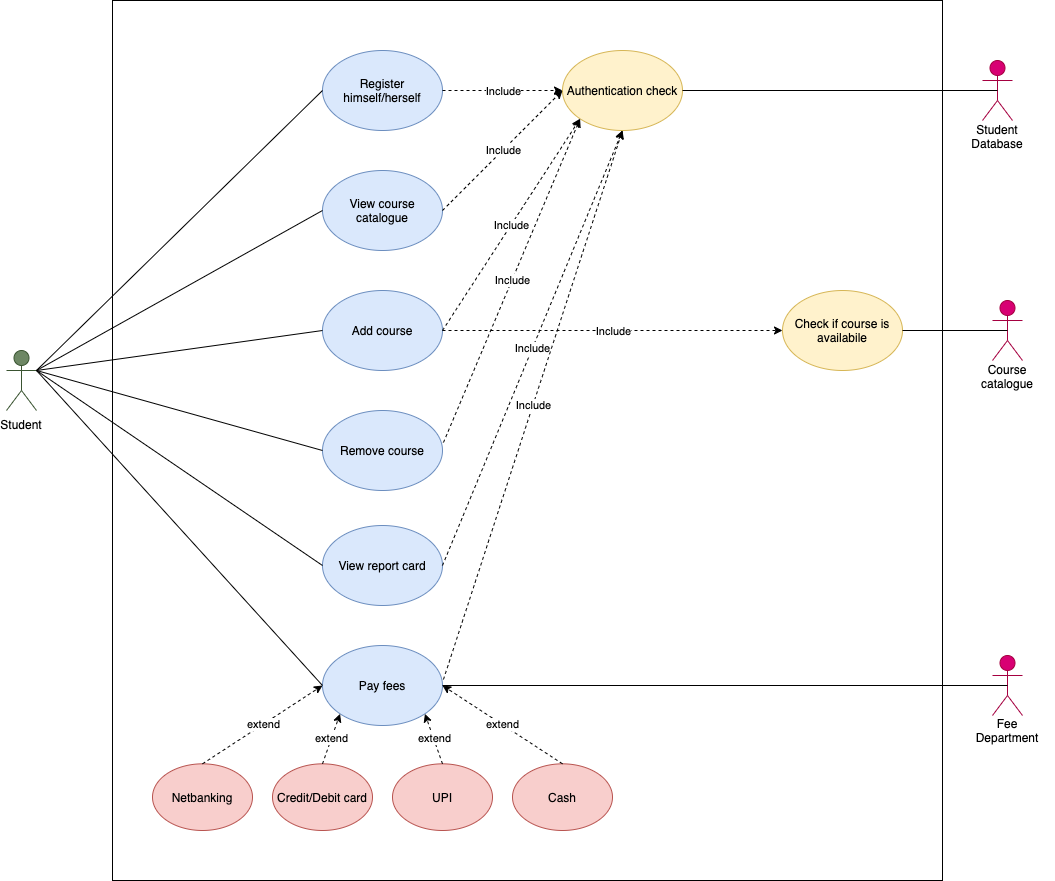

The diagram above was exported from draw.io. Its source (the exported page's mxGraphModel, read from the mxfile embedded in the PNG):
<mxGraphModel dx="2013" dy="549" grid="0" gridSize="10" guides="1" tooltips="1" connect="1" arrows="1" fold="1" page="1" pageScale="1" pageWidth="827" pageHeight="1169" math="0" shadow="0">
  <root>
    <mxCell id="0" />
    <mxCell id="1" parent="0" />
    <mxCell id="42K2UstaNrn29u-YiL2H-62" value="" style="rounded=0;whiteSpace=wrap;html=1;" vertex="1" parent="1">
      <mxGeometry x="20" y="320" width="830" height="880" as="geometry" />
    </mxCell>
    <mxCell id="42K2UstaNrn29u-YiL2H-1" value="Student" style="shape=umlActor;verticalLabelPosition=bottom;verticalAlign=top;html=1;outlineConnect=0;fillColor=#6d8764;strokeColor=#3A5431;fontColor=#ffffff;" vertex="1" parent="1">
      <mxGeometry x="-86" y="670" width="30" height="60" as="geometry" />
    </mxCell>
    <mxCell id="42K2UstaNrn29u-YiL2H-3" value="Register himself/herself" style="ellipse;whiteSpace=wrap;html=1;fillColor=#dae8fc;strokeColor=#6c8ebf;" vertex="1" parent="1">
      <mxGeometry x="230" y="370" width="120" height="80" as="geometry" />
    </mxCell>
    <mxCell id="42K2UstaNrn29u-YiL2H-4" value="Add course" style="ellipse;whiteSpace=wrap;html=1;fillColor=#dae8fc;strokeColor=#6c8ebf;" vertex="1" parent="1">
      <mxGeometry x="230" y="610" width="120" height="80" as="geometry" />
    </mxCell>
    <mxCell id="42K2UstaNrn29u-YiL2H-5" value="Remove course" style="ellipse;whiteSpace=wrap;html=1;fillColor=#dae8fc;strokeColor=#6c8ebf;" vertex="1" parent="1">
      <mxGeometry x="230" y="730" width="120" height="80" as="geometry" />
    </mxCell>
    <mxCell id="42K2UstaNrn29u-YiL2H-6" value="View report card" style="ellipse;whiteSpace=wrap;html=1;fillColor=#dae8fc;strokeColor=#6c8ebf;" vertex="1" parent="1">
      <mxGeometry x="230" y="845" width="120" height="80" as="geometry" />
    </mxCell>
    <mxCell id="42K2UstaNrn29u-YiL2H-7" value="Pay fees" style="ellipse;whiteSpace=wrap;html=1;fillColor=#dae8fc;strokeColor=#6c8ebf;" vertex="1" parent="1">
      <mxGeometry x="230" y="965" width="120" height="80" as="geometry" />
    </mxCell>
    <mxCell id="42K2UstaNrn29u-YiL2H-9" value="Authentication check" style="ellipse;whiteSpace=wrap;html=1;fillColor=#fff2cc;strokeColor=#d6b656;" vertex="1" parent="1">
      <mxGeometry x="470" y="370" width="120" height="80" as="geometry" />
    </mxCell>
    <mxCell id="42K2UstaNrn29u-YiL2H-12" value="" style="endArrow=classic;html=1;dashed=1;exitX=1;exitY=0.5;exitDx=0;exitDy=0;entryX=0;entryY=0.5;entryDx=0;entryDy=0;" edge="1" parent="1" source="42K2UstaNrn29u-YiL2H-3" target="42K2UstaNrn29u-YiL2H-9">
      <mxGeometry relative="1" as="geometry">
        <mxPoint x="390" y="490" as="sourcePoint" />
        <mxPoint x="490" y="490" as="targetPoint" />
      </mxGeometry>
    </mxCell>
    <mxCell id="42K2UstaNrn29u-YiL2H-13" value="Include" style="edgeLabel;resizable=0;html=1;align=center;verticalAlign=middle;" connectable="0" vertex="1" parent="42K2UstaNrn29u-YiL2H-12">
      <mxGeometry relative="1" as="geometry" />
    </mxCell>
    <mxCell id="42K2UstaNrn29u-YiL2H-15" value="Check if course is availabile" style="ellipse;whiteSpace=wrap;html=1;fillColor=#fff2cc;strokeColor=#d6b656;" vertex="1" parent="1">
      <mxGeometry x="690" y="610" width="120" height="80" as="geometry" />
    </mxCell>
    <mxCell id="42K2UstaNrn29u-YiL2H-16" value="" style="endArrow=classic;html=1;dashed=1;exitX=1;exitY=0.5;exitDx=0;exitDy=0;entryX=0;entryY=0.5;entryDx=0;entryDy=0;" edge="1" parent="1" source="42K2UstaNrn29u-YiL2H-4" target="42K2UstaNrn29u-YiL2H-15">
      <mxGeometry relative="1" as="geometry">
        <mxPoint x="354" y="600" as="sourcePoint" />
        <mxPoint x="474" y="600" as="targetPoint" />
      </mxGeometry>
    </mxCell>
    <mxCell id="42K2UstaNrn29u-YiL2H-17" value="Include" style="edgeLabel;resizable=0;html=1;align=center;verticalAlign=middle;" connectable="0" vertex="1" parent="42K2UstaNrn29u-YiL2H-16">
      <mxGeometry relative="1" as="geometry" />
    </mxCell>
    <mxCell id="42K2UstaNrn29u-YiL2H-19" value="View course catalogue" style="ellipse;whiteSpace=wrap;html=1;fillColor=#dae8fc;strokeColor=#6c8ebf;" vertex="1" parent="1">
      <mxGeometry x="230" y="490" width="120" height="80" as="geometry" />
    </mxCell>
    <mxCell id="42K2UstaNrn29u-YiL2H-20" value="" style="endArrow=classic;html=1;dashed=1;exitX=1;exitY=0.5;exitDx=0;exitDy=0;entryX=0;entryY=0.5;entryDx=0;entryDy=0;" edge="1" parent="1" source="42K2UstaNrn29u-YiL2H-19" target="42K2UstaNrn29u-YiL2H-9">
      <mxGeometry relative="1" as="geometry">
        <mxPoint x="360" y="420" as="sourcePoint" />
        <mxPoint x="480" y="420" as="targetPoint" />
      </mxGeometry>
    </mxCell>
    <mxCell id="42K2UstaNrn29u-YiL2H-21" value="Include" style="edgeLabel;resizable=0;html=1;align=center;verticalAlign=middle;" connectable="0" vertex="1" parent="42K2UstaNrn29u-YiL2H-20">
      <mxGeometry relative="1" as="geometry" />
    </mxCell>
    <mxCell id="42K2UstaNrn29u-YiL2H-22" value="" style="endArrow=classic;html=1;dashed=1;entryX=0;entryY=1;entryDx=0;entryDy=0;" edge="1" parent="1" target="42K2UstaNrn29u-YiL2H-9">
      <mxGeometry relative="1" as="geometry">
        <mxPoint x="350" y="650" as="sourcePoint" />
        <mxPoint x="490" y="430" as="targetPoint" />
      </mxGeometry>
    </mxCell>
    <mxCell id="42K2UstaNrn29u-YiL2H-23" value="Include" style="edgeLabel;resizable=0;html=1;align=center;verticalAlign=middle;" connectable="0" vertex="1" parent="42K2UstaNrn29u-YiL2H-22">
      <mxGeometry relative="1" as="geometry" />
    </mxCell>
    <mxCell id="42K2UstaNrn29u-YiL2H-24" value="" style="endArrow=classic;html=1;dashed=1;exitX=1.008;exitY=0.4;exitDx=0;exitDy=0;exitPerimeter=0;entryX=0;entryY=1;entryDx=0;entryDy=0;" edge="1" parent="1" source="42K2UstaNrn29u-YiL2H-5" target="42K2UstaNrn29u-YiL2H-9">
      <mxGeometry relative="1" as="geometry">
        <mxPoint x="380" y="440" as="sourcePoint" />
        <mxPoint x="500" y="490" as="targetPoint" />
      </mxGeometry>
    </mxCell>
    <mxCell id="42K2UstaNrn29u-YiL2H-25" value="Include" style="edgeLabel;resizable=0;html=1;align=center;verticalAlign=middle;" connectable="0" vertex="1" parent="42K2UstaNrn29u-YiL2H-24">
      <mxGeometry relative="1" as="geometry" />
    </mxCell>
    <mxCell id="42K2UstaNrn29u-YiL2H-26" value="" style="endArrow=classic;html=1;dashed=1;exitX=1;exitY=0.5;exitDx=0;exitDy=0;entryX=0.5;entryY=1;entryDx=0;entryDy=0;" edge="1" parent="1" source="42K2UstaNrn29u-YiL2H-6" target="42K2UstaNrn29u-YiL2H-9">
      <mxGeometry relative="1" as="geometry">
        <mxPoint x="390" y="450" as="sourcePoint" />
        <mxPoint x="510" y="450" as="targetPoint" />
      </mxGeometry>
    </mxCell>
    <mxCell id="42K2UstaNrn29u-YiL2H-27" value="Include" style="edgeLabel;resizable=0;html=1;align=center;verticalAlign=middle;" connectable="0" vertex="1" parent="42K2UstaNrn29u-YiL2H-26">
      <mxGeometry relative="1" as="geometry" />
    </mxCell>
    <mxCell id="42K2UstaNrn29u-YiL2H-28" value="" style="endArrow=classic;html=1;dashed=1;entryX=0.5;entryY=1;entryDx=0;entryDy=0;exitX=1.008;exitY=0.425;exitDx=0;exitDy=0;exitPerimeter=0;" edge="1" parent="1" source="42K2UstaNrn29u-YiL2H-7" target="42K2UstaNrn29u-YiL2H-9">
      <mxGeometry relative="1" as="geometry">
        <mxPoint x="430" y="860" as="sourcePoint" />
        <mxPoint x="520" y="460" as="targetPoint" />
      </mxGeometry>
    </mxCell>
    <mxCell id="42K2UstaNrn29u-YiL2H-29" value="Include" style="edgeLabel;resizable=0;html=1;align=center;verticalAlign=middle;" connectable="0" vertex="1" parent="42K2UstaNrn29u-YiL2H-28">
      <mxGeometry relative="1" as="geometry" />
    </mxCell>
    <mxCell id="42K2UstaNrn29u-YiL2H-30" value="Netbanking" style="ellipse;whiteSpace=wrap;html=1;fillColor=#f8cecc;strokeColor=#b85450;" vertex="1" parent="1">
      <mxGeometry x="60" y="1083.33" width="100" height="66.67" as="geometry" />
    </mxCell>
    <mxCell id="42K2UstaNrn29u-YiL2H-31" value="Credit/Debit card" style="ellipse;whiteSpace=wrap;html=1;fillColor=#f8cecc;strokeColor=#b85450;" vertex="1" parent="1">
      <mxGeometry x="180" y="1083.33" width="100" height="66.67" as="geometry" />
    </mxCell>
    <mxCell id="42K2UstaNrn29u-YiL2H-32" value="UPI" style="ellipse;whiteSpace=wrap;html=1;fillColor=#f8cecc;strokeColor=#b85450;" vertex="1" parent="1">
      <mxGeometry x="300" y="1083.33" width="100" height="66.67" as="geometry" />
    </mxCell>
    <mxCell id="42K2UstaNrn29u-YiL2H-33" value="Cash" style="ellipse;whiteSpace=wrap;html=1;fillColor=#f8cecc;strokeColor=#b85450;" vertex="1" parent="1">
      <mxGeometry x="420" y="1083.33" width="100" height="66.67" as="geometry" />
    </mxCell>
    <mxCell id="42K2UstaNrn29u-YiL2H-34" value="" style="endArrow=classic;html=1;dashed=1;exitX=0.5;exitY=0;exitDx=0;exitDy=0;entryX=0;entryY=0.5;entryDx=0;entryDy=0;" edge="1" parent="1" source="42K2UstaNrn29u-YiL2H-30" target="42K2UstaNrn29u-YiL2H-7">
      <mxGeometry relative="1" as="geometry">
        <mxPoint x="530" y="740" as="sourcePoint" />
        <mxPoint x="650" y="740" as="targetPoint" />
      </mxGeometry>
    </mxCell>
    <mxCell id="42K2UstaNrn29u-YiL2H-35" value="extend" style="edgeLabel;resizable=0;html=1;align=center;verticalAlign=middle;" connectable="0" vertex="1" parent="42K2UstaNrn29u-YiL2H-34">
      <mxGeometry relative="1" as="geometry" />
    </mxCell>
    <mxCell id="42K2UstaNrn29u-YiL2H-36" value="" style="endArrow=classic;html=1;dashed=1;exitX=0.5;exitY=0;exitDx=0;exitDy=0;entryX=0;entryY=1;entryDx=0;entryDy=0;" edge="1" parent="1" source="42K2UstaNrn29u-YiL2H-31" target="42K2UstaNrn29u-YiL2H-7">
      <mxGeometry relative="1" as="geometry">
        <mxPoint x="120" y="1093.33" as="sourcePoint" />
        <mxPoint x="257.57359312880726" y="1043.284271247462" as="targetPoint" />
      </mxGeometry>
    </mxCell>
    <mxCell id="42K2UstaNrn29u-YiL2H-37" value="extend" style="edgeLabel;resizable=0;html=1;align=center;verticalAlign=middle;" connectable="0" vertex="1" parent="42K2UstaNrn29u-YiL2H-36">
      <mxGeometry relative="1" as="geometry" />
    </mxCell>
    <mxCell id="42K2UstaNrn29u-YiL2H-38" value="" style="endArrow=classic;html=1;dashed=1;exitX=0.5;exitY=0;exitDx=0;exitDy=0;entryX=1;entryY=1;entryDx=0;entryDy=0;" edge="1" parent="1" source="42K2UstaNrn29u-YiL2H-32" target="42K2UstaNrn29u-YiL2H-7">
      <mxGeometry relative="1" as="geometry">
        <mxPoint x="130" y="1103.33" as="sourcePoint" />
        <mxPoint x="267.57359312880726" y="1053.284271247462" as="targetPoint" />
      </mxGeometry>
    </mxCell>
    <mxCell id="42K2UstaNrn29u-YiL2H-39" value="extend" style="edgeLabel;resizable=0;html=1;align=center;verticalAlign=middle;" connectable="0" vertex="1" parent="42K2UstaNrn29u-YiL2H-38">
      <mxGeometry relative="1" as="geometry" />
    </mxCell>
    <mxCell id="42K2UstaNrn29u-YiL2H-40" value="" style="endArrow=classic;html=1;dashed=1;exitX=0.5;exitY=0;exitDx=0;exitDy=0;entryX=1;entryY=0.5;entryDx=0;entryDy=0;" edge="1" parent="1" source="42K2UstaNrn29u-YiL2H-33" target="42K2UstaNrn29u-YiL2H-7">
      <mxGeometry relative="1" as="geometry">
        <mxPoint x="140" y="1113.33" as="sourcePoint" />
        <mxPoint x="277.57359312880726" y="1063.284271247462" as="targetPoint" />
      </mxGeometry>
    </mxCell>
    <mxCell id="42K2UstaNrn29u-YiL2H-41" value="extend" style="edgeLabel;resizable=0;html=1;align=center;verticalAlign=middle;" connectable="0" vertex="1" parent="42K2UstaNrn29u-YiL2H-40">
      <mxGeometry relative="1" as="geometry" />
    </mxCell>
    <mxCell id="42K2UstaNrn29u-YiL2H-42" value="Course catalogue" style="shape=umlActor;verticalLabelPosition=bottom;verticalAlign=top;html=1;outlineConnect=0;fillColor=#d80073;strokeColor=#A50040;fontColor=#ffffff;" vertex="1" parent="1">
      <mxGeometry x="900" y="620" width="30" height="60" as="geometry" />
    </mxCell>
    <mxCell id="42K2UstaNrn29u-YiL2H-43" value="Student databse" style="shape=umlActor;verticalLabelPosition=bottom;verticalAlign=top;html=1;outlineConnect=0;fillColor=#d80073;strokeColor=#A50040;fontColor=#ffffff;" vertex="1" parent="1">
      <mxGeometry x="890" y="380" width="30" height="60" as="geometry" />
    </mxCell>
    <mxCell id="42K2UstaNrn29u-YiL2H-48" value="Fee department" style="shape=umlActor;verticalLabelPosition=bottom;verticalAlign=top;html=1;outlineConnect=0;fillColor=#d80073;strokeColor=#A50040;fontColor=#ffffff;" vertex="1" parent="1">
      <mxGeometry x="900" y="975" width="30" height="60" as="geometry" />
    </mxCell>
    <mxCell id="42K2UstaNrn29u-YiL2H-49" value="" style="endArrow=none;html=1;exitX=1;exitY=0.5;exitDx=0;exitDy=0;entryX=0.5;entryY=0.5;entryDx=0;entryDy=0;entryPerimeter=0;" edge="1" parent="1" source="42K2UstaNrn29u-YiL2H-7" target="42K2UstaNrn29u-YiL2H-48">
      <mxGeometry width="50" height="50" relative="1" as="geometry">
        <mxPoint x="550" y="970" as="sourcePoint" />
        <mxPoint x="900" y="1005" as="targetPoint" />
      </mxGeometry>
    </mxCell>
    <mxCell id="42K2UstaNrn29u-YiL2H-52" value="" style="endArrow=none;html=1;entryX=0.5;entryY=0.5;entryDx=0;entryDy=0;entryPerimeter=0;exitX=1;exitY=0.5;exitDx=0;exitDy=0;" edge="1" parent="1" source="42K2UstaNrn29u-YiL2H-15" target="42K2UstaNrn29u-YiL2H-42">
      <mxGeometry width="50" height="50" relative="1" as="geometry">
        <mxPoint x="540" y="740" as="sourcePoint" />
        <mxPoint x="590" y="690" as="targetPoint" />
      </mxGeometry>
    </mxCell>
    <mxCell id="42K2UstaNrn29u-YiL2H-55" value="" style="endArrow=none;html=1;entryX=0.5;entryY=0.5;entryDx=0;entryDy=0;entryPerimeter=0;exitX=1;exitY=0.5;exitDx=0;exitDy=0;" edge="1" parent="1" source="42K2UstaNrn29u-YiL2H-9" target="42K2UstaNrn29u-YiL2H-43">
      <mxGeometry width="50" height="50" relative="1" as="geometry">
        <mxPoint x="540" y="570" as="sourcePoint" />
        <mxPoint x="590" y="520" as="targetPoint" />
      </mxGeometry>
    </mxCell>
    <mxCell id="42K2UstaNrn29u-YiL2H-56" value="" style="endArrow=none;html=1;entryX=0;entryY=0.5;entryDx=0;entryDy=0;exitX=1;exitY=0.3333333333333333;exitDx=0;exitDy=0;exitPerimeter=0;" edge="1" parent="1" source="42K2UstaNrn29u-YiL2H-1" target="42K2UstaNrn29u-YiL2H-3">
      <mxGeometry width="50" height="50" relative="1" as="geometry">
        <mxPoint x="390" y="650" as="sourcePoint" />
        <mxPoint x="440" y="600" as="targetPoint" />
      </mxGeometry>
    </mxCell>
    <mxCell id="42K2UstaNrn29u-YiL2H-57" value="" style="endArrow=none;html=1;entryX=0;entryY=0.5;entryDx=0;entryDy=0;exitX=1;exitY=0.3333333333333333;exitDx=0;exitDy=0;exitPerimeter=0;" edge="1" parent="1" source="42K2UstaNrn29u-YiL2H-1" target="42K2UstaNrn29u-YiL2H-19">
      <mxGeometry width="50" height="50" relative="1" as="geometry">
        <mxPoint x="-40" y="690" as="sourcePoint" />
        <mxPoint x="440" y="600" as="targetPoint" />
      </mxGeometry>
    </mxCell>
    <mxCell id="42K2UstaNrn29u-YiL2H-58" value="" style="endArrow=none;html=1;entryX=0;entryY=0.5;entryDx=0;entryDy=0;entryPerimeter=0;exitX=1;exitY=0.3333333333333333;exitDx=0;exitDy=0;exitPerimeter=0;" edge="1" parent="1" source="42K2UstaNrn29u-YiL2H-1" target="42K2UstaNrn29u-YiL2H-4">
      <mxGeometry width="50" height="50" relative="1" as="geometry">
        <mxPoint x="390" y="760" as="sourcePoint" />
        <mxPoint x="440" y="710" as="targetPoint" />
      </mxGeometry>
    </mxCell>
    <mxCell id="42K2UstaNrn29u-YiL2H-59" value="" style="endArrow=none;html=1;exitX=1;exitY=0.3333333333333333;exitDx=0;exitDy=0;exitPerimeter=0;entryX=0;entryY=0.5;entryDx=0;entryDy=0;" edge="1" parent="1" source="42K2UstaNrn29u-YiL2H-1" target="42K2UstaNrn29u-YiL2H-5">
      <mxGeometry width="50" height="50" relative="1" as="geometry">
        <mxPoint x="390" y="890" as="sourcePoint" />
        <mxPoint x="440" y="840" as="targetPoint" />
      </mxGeometry>
    </mxCell>
    <mxCell id="42K2UstaNrn29u-YiL2H-60" value="" style="endArrow=none;html=1;exitX=1;exitY=0.3333333333333333;exitDx=0;exitDy=0;exitPerimeter=0;entryX=0;entryY=0.5;entryDx=0;entryDy=0;" edge="1" parent="1" source="42K2UstaNrn29u-YiL2H-1" target="42K2UstaNrn29u-YiL2H-6">
      <mxGeometry width="50" height="50" relative="1" as="geometry">
        <mxPoint x="390" y="890" as="sourcePoint" />
        <mxPoint x="440" y="840" as="targetPoint" />
      </mxGeometry>
    </mxCell>
    <mxCell id="42K2UstaNrn29u-YiL2H-61" value="" style="endArrow=none;html=1;exitX=1;exitY=0.3333333333333333;exitDx=0;exitDy=0;exitPerimeter=0;entryX=0;entryY=0.5;entryDx=0;entryDy=0;" edge="1" parent="1" source="42K2UstaNrn29u-YiL2H-1" target="42K2UstaNrn29u-YiL2H-7">
      <mxGeometry width="50" height="50" relative="1" as="geometry">
        <mxPoint x="390" y="880" as="sourcePoint" />
        <mxPoint x="440" y="830" as="targetPoint" />
      </mxGeometry>
    </mxCell>
    <mxCell id="42K2UstaNrn29u-YiL2H-63" value="Student" style="text;html=1;strokeColor=none;fillColor=none;align=center;verticalAlign=middle;whiteSpace=wrap;rounded=0;" vertex="1" parent="1">
      <mxGeometry x="-91" y="734" width="40" height="20" as="geometry" />
    </mxCell>
    <mxCell id="42K2UstaNrn29u-YiL2H-64" value="Course catalogue" style="text;html=1;strokeColor=none;fillColor=none;align=center;verticalAlign=middle;whiteSpace=wrap;rounded=0;" vertex="1" parent="1">
      <mxGeometry x="895" y="686" width="40" height="20" as="geometry" />
    </mxCell>
    <mxCell id="42K2UstaNrn29u-YiL2H-65" value="Fee Department" style="text;html=1;strokeColor=none;fillColor=none;align=center;verticalAlign=middle;whiteSpace=wrap;rounded=0;" vertex="1" parent="1">
      <mxGeometry x="895" y="1040" width="40" height="20" as="geometry" />
    </mxCell>
    <mxCell id="42K2UstaNrn29u-YiL2H-66" value="Student Database" style="text;html=1;strokeColor=none;fillColor=none;align=center;verticalAlign=middle;whiteSpace=wrap;rounded=0;" vertex="1" parent="1">
      <mxGeometry x="885" y="446" width="40" height="20" as="geometry" />
    </mxCell>
  </root>
</mxGraphModel>